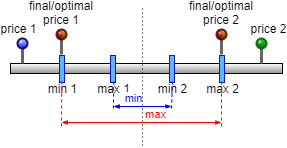

The diagram above was exported from draw.io. Its source (the exported page's mxGraphModel, read from the mxfile embedded in the PNG):
<mxGraphModel dx="794" dy="470" grid="1" gridSize="10" guides="1" tooltips="1" connect="1" arrows="1" fold="1" page="1" pageScale="1" pageWidth="827" pageHeight="1169" math="0" shadow="0">
  <root>
    <mxCell id="0" />
    <mxCell id="1" parent="0" />
    <mxCell id="WnQRx32Ll0plkZ4Q1Bha-1" value="" style="rounded=0;comic=0;sketch=0;labelBorderColor=none;gradientColor=#949494;gradientDirection=south;labelPosition=left;verticalLabelPosition=top;align=right;verticalAlign=bottom;" vertex="1" parent="1">
      <mxGeometry x="188" y="88" width="272" height="10" as="geometry" />
    </mxCell>
    <mxCell id="WnQRx32Ll0plkZ4Q1Bha-2" value="min 1" style="rounded=0;html=1;labelBorderColor=none;comic=0;sketch=0;strokeColor=#001DBC;fontSize=12;gradientDirection=south;fillColor=#66B2FF;fontColor=#000000;labelPosition=center;verticalLabelPosition=bottom;align=center;verticalAlign=top;spacingTop=-7;" vertex="1" parent="1">
      <mxGeometry x="237" y="80" width="5" height="27" as="geometry" />
    </mxCell>
    <mxCell id="WnQRx32Ll0plkZ4Q1Bha-3" value="max 1" style="rounded=0;html=1;labelBorderColor=none;comic=0;sketch=0;strokeColor=#001DBC;fontSize=12;gradientDirection=south;fillColor=#66B2FF;fontColor=#000000;labelPosition=center;verticalLabelPosition=bottom;align=center;verticalAlign=top;spacingTop=-7;" vertex="1" parent="1">
      <mxGeometry x="288" y="80" width="5" height="27" as="geometry" />
    </mxCell>
    <mxCell id="WnQRx32Ll0plkZ4Q1Bha-4" value="price 1" style="verticalLabelPosition=top;shadow=0;dashed=0;align=center;html=1;verticalAlign=bottom;strokeWidth=1;shape=mxgraph.mockup.misc.pin;fillColor2=#ccccff;fillColor3=#0000ff;strokeColor=#000066;fillColor=#0000FF;labelPosition=center;spacingLeft=-9;" vertex="1" parent="1">
      <mxGeometry x="195" y="63" width="10" height="25" as="geometry" />
    </mxCell>
    <mxCell id="WnQRx32Ll0plkZ4Q1Bha-5" value="min 2" style="rounded=0;html=1;labelBorderColor=none;comic=0;sketch=0;strokeColor=#001DBC;fontSize=12;gradientDirection=south;fillColor=#66B2FF;fontColor=#000000;labelPosition=center;verticalLabelPosition=bottom;align=center;verticalAlign=top;spacingTop=-7;" vertex="1" parent="1">
      <mxGeometry x="347" y="80" width="5" height="27" as="geometry" />
    </mxCell>
    <mxCell id="WnQRx32Ll0plkZ4Q1Bha-6" value="max 2" style="rounded=0;html=1;labelBorderColor=none;comic=0;sketch=0;strokeColor=#001DBC;fontSize=12;gradientDirection=south;fillColor=#66B2FF;fontColor=#000000;labelPosition=center;verticalLabelPosition=bottom;align=center;verticalAlign=top;spacingTop=-7;" vertex="1" parent="1">
      <mxGeometry x="397" y="80" width="5" height="27" as="geometry" />
    </mxCell>
    <mxCell id="WnQRx32Ll0plkZ4Q1Bha-7" value="" style="endArrow=none;dashed=1;html=1;rounded=0;strokeColor=#0000FF;entryX=0.25;entryY=1;entryDx=0;entryDy=0;" edge="1" parent="1">
      <mxGeometry width="50" height="50" relative="1" as="geometry">
        <mxPoint x="291" y="133" as="sourcePoint" />
        <mxPoint x="291.25" y="105" as="targetPoint" />
      </mxGeometry>
    </mxCell>
    <mxCell id="WnQRx32Ll0plkZ4Q1Bha-8" value="" style="endArrow=none;dashed=1;html=1;rounded=0;strokeColor=#0000FF;entryX=0.25;entryY=1;entryDx=0;entryDy=0;" edge="1" parent="1">
      <mxGeometry width="50" height="50" relative="1" as="geometry">
        <mxPoint x="349" y="133" as="sourcePoint" />
        <mxPoint x="350" y="106" as="targetPoint" />
      </mxGeometry>
    </mxCell>
    <mxCell id="WnQRx32Ll0plkZ4Q1Bha-9" value="" style="endArrow=classicThin;startArrow=classicThin;html=1;rounded=0;strokeColor=#0000FF;startFill=1;endFill=1;endSize=4;startSize=4;" edge="1" parent="1">
      <mxGeometry width="50" height="50" relative="1" as="geometry">
        <mxPoint x="291" y="131" as="sourcePoint" />
        <mxPoint x="349" y="131" as="targetPoint" />
      </mxGeometry>
    </mxCell>
    <mxCell id="WnQRx32Ll0plkZ4Q1Bha-10" value="min" style="edgeLabel;html=1;align=center;verticalAlign=bottom;resizable=0;points=[];spacing=0;labelPosition=center;verticalLabelPosition=top;spacingBottom=2;spacingLeft=-8;fontColor=#0000FF;" vertex="1" connectable="0" parent="WnQRx32Ll0plkZ4Q1Bha-9">
      <mxGeometry x="0.2098" y="-1" relative="1" as="geometry">
        <mxPoint x="-12" y="-1" as="offset" />
      </mxGeometry>
    </mxCell>
    <mxCell id="WnQRx32Ll0plkZ4Q1Bha-11" value="" style="endArrow=none;dashed=1;html=1;rounded=0;strokeColor=#FF0000;entryX=0.25;entryY=1;entryDx=0;entryDy=0;" edge="1" parent="1">
      <mxGeometry width="50" height="50" relative="1" as="geometry">
        <mxPoint x="239" y="151" as="sourcePoint" />
        <mxPoint x="239.25" y="106" as="targetPoint" />
      </mxGeometry>
    </mxCell>
    <mxCell id="WnQRx32Ll0plkZ4Q1Bha-12" value="" style="endArrow=none;dashed=1;html=1;rounded=0;strokeColor=#FF0000;entryX=0.25;entryY=1;entryDx=0;entryDy=0;" edge="1" parent="1">
      <mxGeometry width="50" height="50" relative="1" as="geometry">
        <mxPoint x="399" y="151" as="sourcePoint" />
        <mxPoint x="399" y="106" as="targetPoint" />
      </mxGeometry>
    </mxCell>
    <mxCell id="WnQRx32Ll0plkZ4Q1Bha-13" value="" style="endArrow=classicThin;startArrow=classicThin;html=1;rounded=0;strokeColor=#FF0000;startFill=1;endFill=1;endSize=4;startSize=4;" edge="1" parent="1">
      <mxGeometry width="50" height="50" relative="1" as="geometry">
        <mxPoint x="239" y="147" as="sourcePoint" />
        <mxPoint x="399" y="147" as="targetPoint" />
      </mxGeometry>
    </mxCell>
    <mxCell id="WnQRx32Ll0plkZ4Q1Bha-14" value="max" style="edgeLabel;html=1;align=center;verticalAlign=bottom;resizable=0;points=[];spacing=0;labelPosition=center;verticalLabelPosition=top;spacingBottom=2;spacingLeft=-8;fontColor=#FF0000;" vertex="1" connectable="0" parent="WnQRx32Ll0plkZ4Q1Bha-13">
      <mxGeometry x="0.2098" y="-1" relative="1" as="geometry">
        <mxPoint y="-1" as="offset" />
      </mxGeometry>
    </mxCell>
    <mxCell id="WnQRx32Ll0plkZ4Q1Bha-15" value="&lt;span style=&quot;color: rgb(0, 0, 0); text-align: left;&quot;&gt;price 2&lt;/span&gt;" style="verticalLabelPosition=top;shadow=0;dashed=0;align=center;html=1;verticalAlign=bottom;strokeWidth=1;shape=mxgraph.mockup.misc.pin;fillColor2=#00dd00;fillColor3=#004400;strokeColor=#006600;comic=0;sketch=0;fontColor=#FF0000;labelPosition=center;spacingLeft=14;" vertex="1" parent="1">
      <mxGeometry x="434" y="63" width="10" height="25" as="geometry" />
    </mxCell>
    <mxCell id="WnQRx32Ll0plkZ4Q1Bha-16" value="final/optimal&#10;price 2" style="group;strokeColor=none;fillColor=none;labelPosition=center;verticalLabelPosition=top;align=center;verticalAlign=bottom;" vertex="1" connectable="0" parent="1">
      <mxGeometry x="394" y="54" width="10" height="25" as="geometry" />
    </mxCell>
    <mxCell id="WnQRx32Ll0plkZ4Q1Bha-17" value="" style="verticalLabelPosition=top;shadow=0;dashed=0;align=center;html=1;verticalAlign=bottom;strokeWidth=1;shape=mxgraph.mockup.misc.pin;fillColor2=#dd0000;fillColor3=#440000;strokeColor=#660000;fillColor=#0000FF;fillStyle=auto;" vertex="1" parent="WnQRx32Ll0plkZ4Q1Bha-16">
      <mxGeometry width="10" height="25" as="geometry" />
    </mxCell>
    <mxCell id="WnQRx32Ll0plkZ4Q1Bha-18" value="" style="verticalLabelPosition=bottom;verticalAlign=top;html=1;shape=mxgraph.basic.half_circle;fillStyle=auto;strokeColor=none;fillColor=#FFA500;direction=north;gradientColor=#663300;gradientDirection=west;" vertex="1" parent="WnQRx32Ll0plkZ4Q1Bha-16">
      <mxGeometry x="5" y="1" width="4" height="8" as="geometry" />
    </mxCell>
    <mxCell id="WnQRx32Ll0plkZ4Q1Bha-19" value="final/optimal&#10;price 1" style="group;strokeColor=none;fillColor=none;labelPosition=center;verticalLabelPosition=top;align=center;verticalAlign=bottom;" vertex="1" connectable="0" parent="1">
      <mxGeometry x="234" y="54" width="10" height="25" as="geometry" />
    </mxCell>
    <mxCell id="WnQRx32Ll0plkZ4Q1Bha-20" value="" style="verticalLabelPosition=top;shadow=0;dashed=0;align=center;html=1;verticalAlign=bottom;strokeWidth=1;shape=mxgraph.mockup.misc.pin;fillColor2=#dd0000;fillColor3=#440000;strokeColor=#660000;fillColor=#0000FF;fillStyle=auto;" vertex="1" parent="WnQRx32Ll0plkZ4Q1Bha-19">
      <mxGeometry width="10" height="25" as="geometry" />
    </mxCell>
    <mxCell id="WnQRx32Ll0plkZ4Q1Bha-21" value="" style="verticalLabelPosition=bottom;verticalAlign=top;html=1;shape=mxgraph.basic.half_circle;fillStyle=auto;strokeColor=none;fillColor=#FFA500;direction=north;gradientColor=#663300;gradientDirection=west;" vertex="1" parent="WnQRx32Ll0plkZ4Q1Bha-19">
      <mxGeometry x="5" y="1" width="4" height="8" as="geometry" />
    </mxCell>
    <mxCell id="WnQRx32Ll0plkZ4Q1Bha-22" value="" style="endArrow=none;dashed=1;html=1;dashPattern=1 3;strokeWidth=1;rounded=0;" edge="1" parent="1">
      <mxGeometry width="50" height="50" relative="1" as="geometry">
        <mxPoint x="320" y="170" as="sourcePoint" />
        <mxPoint x="320" y="30" as="targetPoint" />
      </mxGeometry>
    </mxCell>
  </root>
</mxGraphModel>